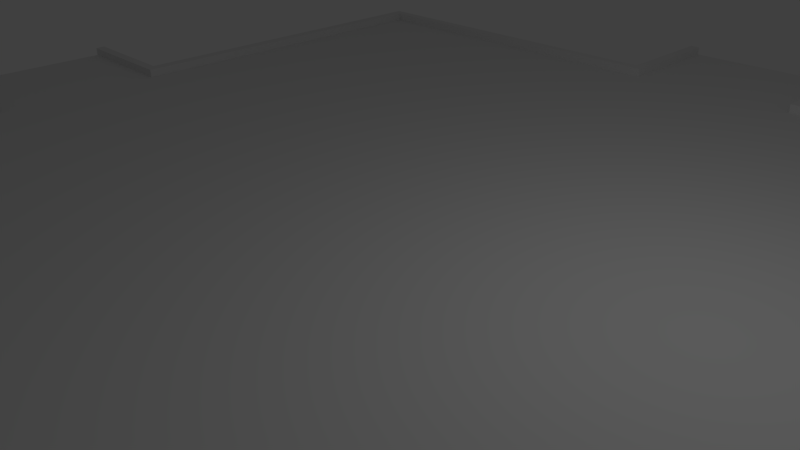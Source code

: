 # Source: PlateFormeCentrale.blend  (saved by Blender 2.61.0; exported with 4.5.12 LTS)
import bpy
from mathutils import Matrix  # noqa: F401  (used for matrix-valued properties, if any)

bpy.ops.wm.read_factory_settings(use_empty=True)
scene = bpy.context.scene
scene.name = 'Scene'

# ---- collections
col_collection_1 = bpy.data.collections.new('Collection 1'); scene.collection.children.link(col_collection_1)

# ---- materials (node trees are filled in below, after node groups)
mat_material = bpy.data.materials.new('Material')
mat_material.alpha_threshold = 0.0
mat_material.use_transparent_shadow = False
mat_material.roughness = 0.5
mat_material.line_color = (0.0, 0.0, 0.0, 1.0)

# ---- material node trees

# ---- world
world_world = bpy.data.worlds.new('World'); scene.world = world_world
world_world.color = (0.05088, 0.05088, 0.05088)
world_world.use_sun_shadow = False
world_world.sun_shadow_jitter_overblur = 0.0
world_world.cycles.sampling_method = 'MANUAL'
world_world.cycles.sample_map_resolution = 256

# ---- cameras
cam_camera = bpy.data.cameras.new('Camera')
cam_camera.clip_end = 100.0
cam_camera.lens = 35.0
cam_camera.sensor_width = 32.0
cam_camera.sensor_height = 18.0
cam_camera.ortho_scale = 7.314
cam_camera.dof.focus_distance = 0.0
cam_camera.dof.aperture_fstop = 128.0

# ---- lights
light_lamp = bpy.data.lights.new('Lamp', 'POINT')
light_lamp.transmission_factor = 0.0
light_lamp.cutoff_distance = 30.0
light_lamp.energy = 100.0
light_lamp.shadow_buffer_clip_start = 1.001
light_lamp.shadow_soft_size = 1.0
light_lamp.shadow_maximum_resolution = 0.006
light_lamp.use_absolute_resolution = True
light_lamp.cycles.use_multiple_importance_sampling = False

# ---- meshes
me_cube_001 = bpy.data.meshes.new('Cube.001')
me_cube_001.from_pydata([(-10.74, 1.696, -0.1691), (-8.588, 1.696, -0.1691), (-10.74, 1.696, 0.2252), (-8.588, 1.696, 0.2252), (-8.588, 1.515, -0.1691), (-10.74, 1.515, -0.1691), (-8.588, 1.515, 0.2252), (-10.74, 1.515, 0.2252), (-8.588, 1.515, 0.3773), (-10.74, 1.515, 0.3773), (-10.74, 1.696, 0.3773), (-8.588, 1.696, 0.3773), (-8.588, 0.0, -0.1691), (-10.74, 0.0, -0.1691), (-8.588, 0.0, 0.2252), (-10.74, 0.0, 0.2252), (-1.698, 9.256, -0.1691), (-1.698, 10.62, -0.1691), (-1.698, 9.256, 0.2252), (-1.698, 10.62, 0.2252), (-1.517, 10.62, -0.1691), (-1.517, 9.256, -0.1691), (-1.517, 10.62, 0.2252), (-1.517, 9.256, 0.2252), (-1.517, 10.62, 0.3773), (-1.517, 9.256, 0.3773), (-1.698, 9.256, 0.3773), (-1.698, 10.62, 0.3773), (0.0, 10.62, -0.1691), (0.0, 9.256, -0.1691), (0.0, 10.62, 0.2252), (0.0, 9.256, 0.2252), (-8.39, 0.0, -0.1691), (-8.39, 0.0, 0.2252), (-8.39, 1.515, 0.2252), (-8.39, 1.515, -0.1691), (-8.39, 1.515, 0.3773), (-8.39, 1.696, 0.3773), (-8.39, 1.696, 0.2252), (-8.39, 1.696, -0.1691), (0.0, 1.696, 0.2252), (0.0, 1.696, -0.1691), (0.0, 1.515, 0.2252), (0.0, 1.515, -0.1691), (0.0, 0.0, -0.1691), (0.0, 0.0, 0.2252), (-1.517, 1.696, 0.2252), (-1.38, 1.696, -0.1691), (-1.517, 1.515, 0.2252), (-1.38, 1.515, -0.1691), (-1.38, 0.0, -0.1691), (-1.517, 0.0, 0.2252), (0.0, 8.538, -0.1691), (0.0, 8.538, 0.2252), (-1.517, 8.538, 0.2252), (-1.517, 8.538, -0.1691), (-1.698, 8.538, 0.2252), (-1.698, 8.538, 0.3773), (-1.517, 8.538, 0.3773), (-1.698, 8.538, -0.1691), (-1.517, 8.362, -0.1691), (-1.517, 8.362, 0.2252), (-1.517, 8.362, 0.3773), (-1.698, 8.362, 0.3773), (0.0, 8.362, -0.1691), (0.0, 8.362, 0.2252), (-8.588, 8.362, 0.3773), (-8.588, 8.362, 0.2252), (-8.588, 8.538, 0.3773), (-8.588, 8.362, -0.1691), (-8.588, 8.538, -0.1691), (-8.588, 8.538, 0.2252), (-8.384, 8.362, 0.3773), (-8.384, 8.362, 0.2252), (-8.384, 8.538, 0.3773), (-8.384, 8.362, -0.1691), (-8.384, 8.538, -0.1691), (-8.384, 8.538, 0.2252), (-1.698, 1.696, 0.2252), (-1.698, 1.515, 0.2252), (-1.698, 0.0, 0.2252), (-1.698, 8.362, 0.2252), (-1.567, 1.696, -0.1691), (-1.567, 1.515, -0.1691), (-1.567, 0.0, -0.1691), (-1.698, 8.362, -0.1691)], [], [(0, 2, 3, 1), (5, 0, 1, 4), (0, 5, 7, 2), (7, 6, 8, 9), (2, 7, 9, 10), (3, 2, 10, 11), (8, 11, 10, 9), (13, 5, 4, 12), (14, 6, 7, 15), (15, 7, 5, 13), (16, 18, 19, 17), (21, 16, 17, 20), (23, 22, 24, 25), (19, 18, 26, 27), (24, 27, 26, 25), (19, 27, 24, 22), (17, 19, 22, 20), (29, 21, 20, 28), (30, 22, 23, 31), (28, 20, 22, 30), (6, 14, 33, 34), (12, 4, 35, 32), (11, 8, 36, 37), (8, 6, 34, 36), (4, 1, 39, 35), (38, 37, 36, 34), (39, 1, 69, 75), (37, 38, 73, 72), (11, 37, 72, 66), (3, 11, 66, 67), (1, 3, 67, 69), (46, 40, 65, 61), (60, 64, 41, 47), (48, 42, 40, 46), (47, 41, 43, 49), (49, 43, 44, 50), (51, 45, 42, 48), (31, 23, 54, 53), (21, 29, 52, 55), (26, 18, 56, 57), (25, 26, 57, 58), (23, 25, 58, 54), (16, 21, 55, 59), (18, 16, 59, 56), (59, 55, 60, 85), (54, 58, 62, 61), (58, 57, 63, 62), (55, 52, 64, 60), (53, 54, 61, 65), (81, 61, 62, 63), (68, 71, 67, 66), (71, 70, 69, 67), (63, 72, 73, 81), (57, 74, 72, 63), (74, 68, 66, 72), (85, 75, 76, 59), (75, 69, 70, 76), (59, 76, 77, 56), (76, 70, 71, 77), (56, 77, 74, 57), (77, 71, 68, 74), (38, 78, 81, 73), (78, 46, 61, 81), (34, 79, 78, 38), (79, 48, 46, 78), (33, 80, 79, 34), (80, 51, 48, 79), (75, 85, 82, 39), (85, 60, 47, 82), (39, 82, 83, 35), (82, 47, 49, 83), (35, 83, 84, 32), (83, 49, 50, 84)])
_uv = me_cube_001.uv_layers.new(name='UVMap')
_uv.uv.foreach_set('vector', [0.0, 1.0, 2.915e-08, 0.9518, 0.5401, 0.9518, 0.5401, 1.0, 2.915e-08, 0.0222, 0.0, 2.624e-07, 0.5401, 0.0, 0.5401, 0.0222, 0.5401, 0.7366, 0.5623, 0.7366, 0.5623, 0.7848, 0.5401, 0.7848, 0.0186, 0.7848, 0.5587, 0.7848, 0.5587, 0.8034, 0.0186, 0.8034, 0.0, 0.8256, 0.0, 0.8034, 0.0186, 0.8034, 0.0186, 0.8256, 0.5587, 0.8442, 0.0186, 0.8442, 0.0186, 0.8256, 0.5587, 0.8256, 0.5587, 0.8034, 0.5587, 0.8256, 0.0186, 0.8256, 0.0186, 0.8034, 1.603e-07, 0.2073, 2.915e-08, 0.0222, 0.5401, 0.0222, 0.5401, 0.2073, 0.5401, 0.5997, 0.5401, 0.7848, 0.0, 0.7848, 1.312e-07, 0.5997, 0.7474, 0.7848, 0.5623, 0.7848, 0.5623, 0.7366, 0.7474, 0.7366, 0.0, 1.0, 2.915e-08, 0.9518, 0.5401, 0.9518, 0.5401, 1.0, 2.915e-08, 0.0222, 0.0, 2.624e-07, 0.5401, 0.0, 0.5401, 0.0222, 0.0186, 0.7848, 0.5587, 0.7848, 0.5587, 0.8034, 0.0186, 0.8034, 0.5587, 0.8442, 0.0186, 0.8442, 0.0186, 0.8256, 0.5587, 0.8256, 0.5587, 0.8034, 0.5587, 0.8256, 0.0186, 0.8256, 0.0186, 0.8034, 0.5773, 0.8256, 0.5587, 0.8256, 0.5587, 0.8034, 0.5773, 0.8034, 0.5401, 0.9518, 0.5401, 0.9036, 0.5623, 0.9036, 0.5623, 0.9518, 1.603e-07, 0.2073, 2.915e-08, 0.0222, 0.5401, 0.0222, 0.5401, 0.2073, 0.5401, 0.5997, 0.5401, 0.7848, 0.0, 0.7848, 1.312e-07, 0.5997, 0.7474, 0.9518, 0.5623, 0.9518, 0.5623, 0.9036, 0.7474, 0.9036, 0.7474, 0.9518, 0.5623, 0.9518, 0.5623, 0.9036, 0.7474, 0.9036, 0.7474, 0.9518, 0.5623, 0.9518, 0.5623, 0.9036, 0.7474, 0.9036, 0.5773, 0.8256, 0.5587, 0.8256, 0.5587, 0.8034, 0.5773, 0.8034, 0.5773, 0.8256, 0.5587, 0.8256, 0.5587, 0.8034, 0.5773, 0.8034, 0.5401, 0.9518, 0.5401, 0.9036, 0.5623, 0.9036, 0.5623, 0.9518, 0.5773, 0.8256, 0.5587, 0.8256, 0.5587, 0.8034, 0.5773, 0.8034, 0.5401, 0.9518, 0.5401, 0.9036, 0.5623, 0.9036, 0.5623, 0.9518, 0.5773, 0.8256, 0.5587, 0.8256, 0.5587, 0.8034, 0.5773, 0.8034, 0.5773, 0.8256, 0.5587, 0.8256, 0.5587, 0.8034, 0.5773, 0.8034, 0.5773, 0.8256, 0.5587, 0.8256, 0.5587, 0.8034, 0.5773, 0.8034, 0.5401, 0.9518, 0.5401, 0.9036, 0.5623, 0.9036, 0.5623, 0.9518, 0.5512, 0.9036, 0.5623, 0.9036, 0.5623, 0.9518, 0.5512, 0.9518, 0.5512, 0.9036, 0.5623, 0.9036, 0.5623, 0.9518, 0.5512, 0.9518, 0.5512, 0.9036, 0.5623, 0.9036, 0.5623, 0.9518, 0.5512, 0.9518, 0.5512, 0.9036, 0.5623, 0.9036, 0.5623, 0.9518, 0.5512, 0.9518, 0.5623, 0.9277, 0.5623, 0.9036, 0.7474, 0.9036, 0.7474, 0.9277, 0.5623, 0.9277, 0.5623, 0.9036, 0.7474, 0.9036, 0.7474, 0.9277, 0.7474, 0.7848, 0.5623, 0.7848, 0.5623, 0.7366, 0.7474, 0.7366, 0.7474, 0.7848, 0.5623, 0.7848, 0.5623, 0.7366, 0.7474, 0.7366, 0.0, 0.8256, 0.0, 0.8034, 0.0186, 0.8034, 0.0186, 0.8256, 0.0, 0.8256, 0.0, 0.8034, 0.0186, 0.8034, 0.0186, 0.8256, 0.0, 0.8256, 0.0, 0.8034, 0.0186, 0.8034, 0.0186, 0.8256, 0.5401, 0.7366, 0.5623, 0.7366, 0.5623, 0.7848, 0.5401, 0.7848, 0.5401, 0.7366, 0.5623, 0.7366, 0.5623, 0.7848, 0.5401, 0.7848, 0.5401, 0.7366, 0.5623, 0.7366, 0.5623, 0.7848, 0.5401, 0.7848, 0.0, 0.8256, 0.0, 0.8034, 0.0186, 0.8034, 0.0186, 0.8256, 0.0, 0.8256, 0.0, 0.8034, 0.0186, 0.8034, 0.0186, 0.8256, 0.7474, 0.7848, 0.5623, 0.7848, 0.5623, 0.7366, 0.7474, 0.7366, 0.7474, 0.7848, 0.5623, 0.7848, 0.5623, 0.7366, 0.7474, 0.7366, 0.0, 0.8256, 0.0, 0.8034, 0.0186, 0.8034, 0.0186, 0.8256, 0.0, 0.8256, 0.0, 0.8034, 0.0186, 0.8034, 0.0186, 0.8256, 0.5401, 0.7366, 0.5623, 0.7366, 0.5623, 0.7848, 0.5401, 0.7848, 0.0, 0.8034, 0.009302, 0.8034, 0.009302, 0.8256, 0.0, 0.8256, 0.0, 0.8034, 0.009302, 0.8034, 0.009302, 0.8256, 0.0, 0.8256, 0.009302, 0.8034, 0.0186, 0.8034, 0.0186, 0.8256, 0.009302, 0.8256, 0.5623, 0.7366, 0.5623, 0.7607, 0.5401, 0.7607, 0.5401, 0.7366, 0.5623, 0.7607, 0.5623, 0.7848, 0.5401, 0.7848, 0.5401, 0.7607, 0.5623, 0.7366, 0.5623, 0.7607, 0.5401, 0.7607, 0.5401, 0.7366, 0.5623, 0.7607, 0.5623, 0.7848, 0.5401, 0.7848, 0.5401, 0.7607, 0.0, 0.8034, 0.009302, 0.8034, 0.009302, 0.8256, 0.0, 0.8256, 0.009302, 0.8034, 0.0186, 0.8034, 0.0186, 0.8256, 0.009302, 0.8256, 0.5401, 0.9036, 0.5456, 0.9036, 0.5456, 0.9518, 0.5401, 0.9518, 0.5456, 0.9036, 0.5512, 0.9036, 0.5512, 0.9518, 0.5456, 0.9518, 0.5401, 0.9036, 0.5456, 0.9036, 0.5456, 0.9518, 0.5401, 0.9518, 0.5456, 0.9036, 0.5512, 0.9036, 0.5512, 0.9518, 0.5456, 0.9518, 0.5623, 0.9518, 0.5623, 0.9397, 0.7474, 0.9397, 0.7474, 0.9518, 0.5623, 0.9397, 0.5623, 0.9277, 0.7474, 0.9277, 0.7474, 0.9397, 0.5401, 0.9036, 0.5456, 0.9036, 0.5456, 0.9518, 0.5401, 0.9518, 0.5456, 0.9036, 0.5512, 0.9036, 0.5512, 0.9518, 0.5456, 0.9518, 0.5401, 0.9036, 0.5456, 0.9036, 0.5456, 0.9518, 0.5401, 0.9518, 0.5456, 0.9036, 0.5512, 0.9036, 0.5512, 0.9518, 0.5456, 0.9518, 0.5623, 0.9518, 0.5623, 0.9397, 0.7474, 0.9397, 0.7474, 0.9518, 0.5623, 0.9397, 0.5623, 0.9277, 0.7474, 0.9277, 0.7474, 0.9397])
me_cube_001.materials.append(mat_material)
me_cube_001.use_remesh_preserve_volume = False
me_cube_001.use_remesh_preserve_attributes = False
me_cube_001.use_mirror_vertex_groups = False
me_cube_001.update()

# ---- objects
ob_cube_001 = bpy.data.objects.new('Cube.001', me_cube_001)
ob_lamp = bpy.data.objects.new('Lamp', light_lamp)
ob_camera = bpy.data.objects.new('Camera', cam_camera)

# ---- transforms, parenting, visibility, modifiers, constraints
ob_cube_001.location = (0.0, 0.0, 0.0)
ob_cube_001.lock_rotations_4d = False
ob_cube_001.empty_display_type = 'ARROWS'
ob_cube_001.lineart.crease_threshold = 0.0
_m = ob_cube_001.modifiers.new('Mirror', 'MIRROR')
_m.use_axis = (True, True, False)
_m.use_clip = True
ob_lamp.location = (4.076, 1.005, 5.904)
ob_lamp.rotation_euler = (0.6503, 0.05522, 1.866)
ob_lamp.lock_rotations_4d = False
ob_lamp.empty_display_type = 'ARROWS'
ob_lamp.color = (0.0, 0.0, 0.0, 0.0)
ob_lamp.lineart.crease_threshold = 0.0
ob_camera.location = (7.481, -6.508, 5.344)
ob_camera.rotation_euler = (1.109, 0.01082, 0.8149)
ob_camera.lock_rotations_4d = False
ob_camera.empty_display_type = 'ARROWS'
ob_camera.color = (0.0, 0.0, 0.0, 0.0)
ob_camera.display_type = 'WIRE'
ob_camera.lineart.crease_threshold = 0.0

# ---- collection membership
col_collection_1.objects.link(ob_cube_001)
col_collection_1.objects.link(ob_lamp)
col_collection_1.objects.link(ob_camera)

# ---- scene / render settings (as saved in the file)
scene.camera = ob_camera
scene.frame_start = 1; scene.frame_end = 250; scene.frame_set(1)
scene.render.engine = 'BLENDER_EEVEE_NEXT'
scene.render.image_settings.color_mode = 'RGB'
scene.render.image_settings.compression = 90
scene.render.resolution_percentage = 50
scene.render.dither_intensity = 0.0
scene.render.bake_margin = 2
scene.render.bake_bias = 0.0
scene.cycles.use_denoising = False
scene.cycles.samples = 10
scene.cycles.sampling_pattern = 'TABULATED_SOBOL'
scene.cycles.light_sampling_threshold = 0.0
scene.cycles.use_adaptive_sampling = False
scene.cycles.use_light_tree = False
scene.cycles.blur_glossy = 0.0
scene.cycles.volume_bounces = 1
scene.cycles.pixel_filter_type = 'GAUSSIAN'
scene.cycles.sample_clamp_indirect = 0.0
scene.view_settings.view_transform = 'Standard'
bpy.context.view_layer.update()
